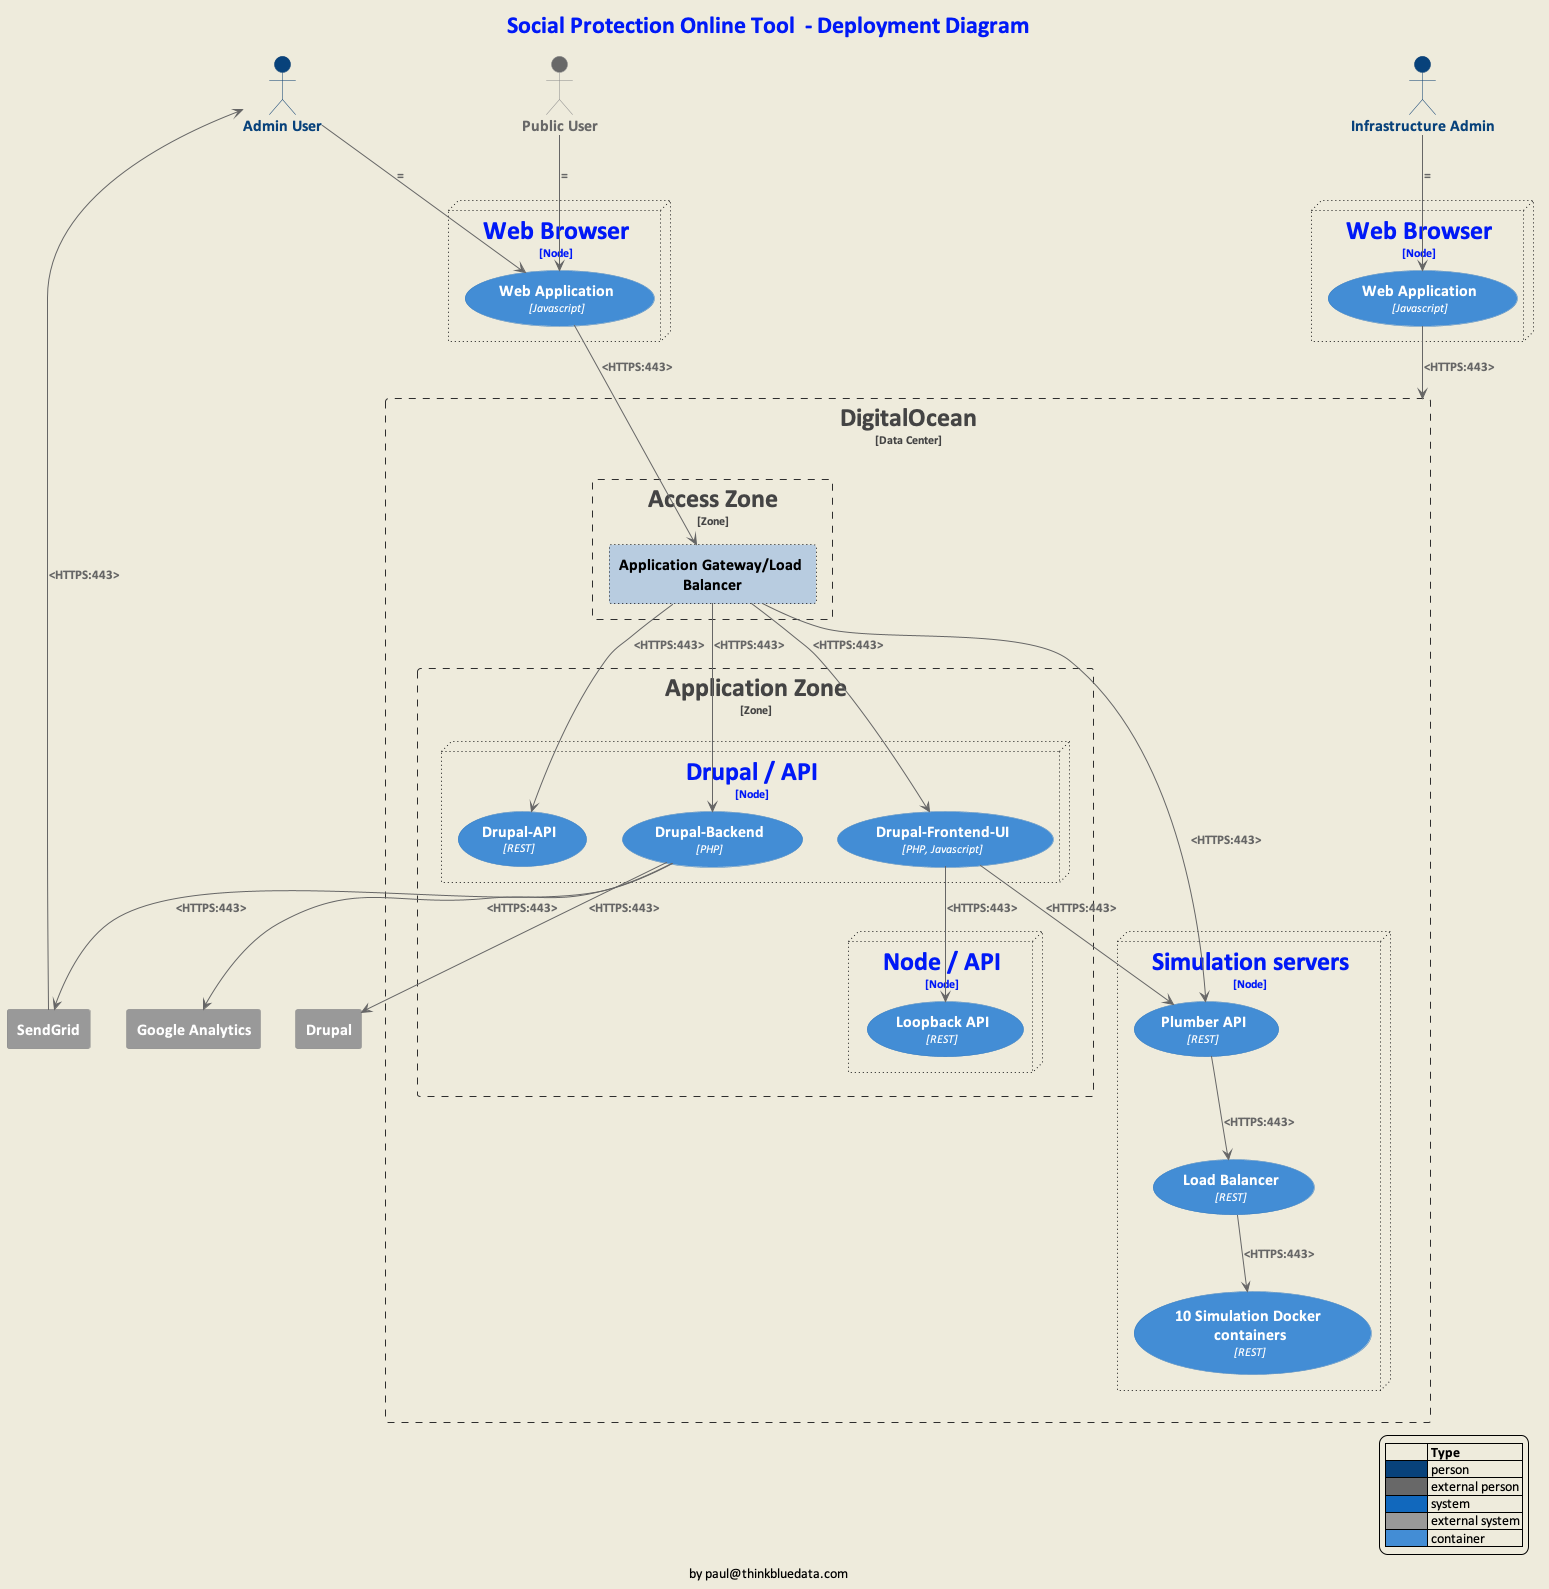

The diagram above was rendered by PlantUML. Its source (embedded in the PNG):
@startuml 3.SPOT-System-Deployment-ToBe
!includeurl https://raw.githubusercontent.com/seungsoo0son/c4-plantuml-for-un/master/c4-for-un.puml
 
LAYOUT_WITH_LEGEND()
title Social Protection Online Tool  - Deployment Diagram
caption by paul@thinkbluedata.com
 
Person_Ext(person1Alias, "Public User")
Person(person4Alias, "Admin User")
 
Node_Boundary(WBE1, "Web Browser"){
   Container(SPA1, "Web Application", "Javascript")
}
Access(person1Alias, SPA1, "")
Access(person4Alias, SPA1, "")
 
 
Person(person2Alias, "Infrastructure Admin")
Node_Boundary(WBE3, "Web Browser"){
   Container(SPA3, "Web Application", "Javascript")
}
Access(person2Alias, SPA3, "")
 
DC_Boundary(DC1, "DigitalOcean"){
 
   Zone_Boundary(Z1, "Access Zone"){
       Box(gatewayAlias, "Application Gateway/Load Balancer")
   }
 
   Zone_Boundary(Z2, "Application Zone"){
        Node_Boundary(DN1, "Drupal / API"){
            Container(containerD1Alias, "Drupal-Frontend-UI", "PHP, Javascript")
            Container(containerD2Alias, "Drupal-Backend", "PHP")
            Container(containerD3Alias, "Drupal-API", "REST")
        }
        Node_Boundary(DN3, "Node / API"){
           Container(containerD5Alias, "Loopback API", "REST")
        }
   }
   Node_Boundary(DN2, "Simulation servers"){
      Container(containerD4Alias, "Plumber API", "REST")
      Container(containerD6Alias, "Load Balancer", "REST")
      Container(containerD7Alias, "10 Simulation Docker containers", "REST")
   }
 
   Access(gatewayAlias, containerD1Alias, "<HTTPS:443>")
   Access(gatewayAlias, containerD2Alias, "<HTTPS:443>")
   Access(gatewayAlias, containerD3Alias, "<HTTPS:443>")
   Access(gatewayAlias, containerD4Alias, "<HTTPS:443>")
   Access(containerD1Alias, containerD5Alias, "<HTTPS:443>")
   Access(containerD1Alias, containerD4Alias, "<HTTPS:443>")
   Access(containerD4Alias, containerD6Alias, "<HTTPS:443>")
   Access(containerD6Alias, containerD7Alias, "<HTTPS:443>")
}
 
Access(SPA1, gatewayAlias, "<HTTPS:443>")
Access(SPA3, DC1, "<HTTPS:443>")
 
System_Ext(system2Alias, "Drupal")
System_Ext(system3Alias, "SendGrid")
System_Ext(system4Alias, "Google Analytics")
 
Access(containerD2Alias, system2Alias, "<HTTPS:443>")
Access(containerD2Alias, system3Alias, "<HTTPS:443>")
Access(containerD2Alias, system4Alias, "<HTTPS:443>")
Access_U(system3Alias, person4Alias, "<HTTPS:443>")
 
@enduml